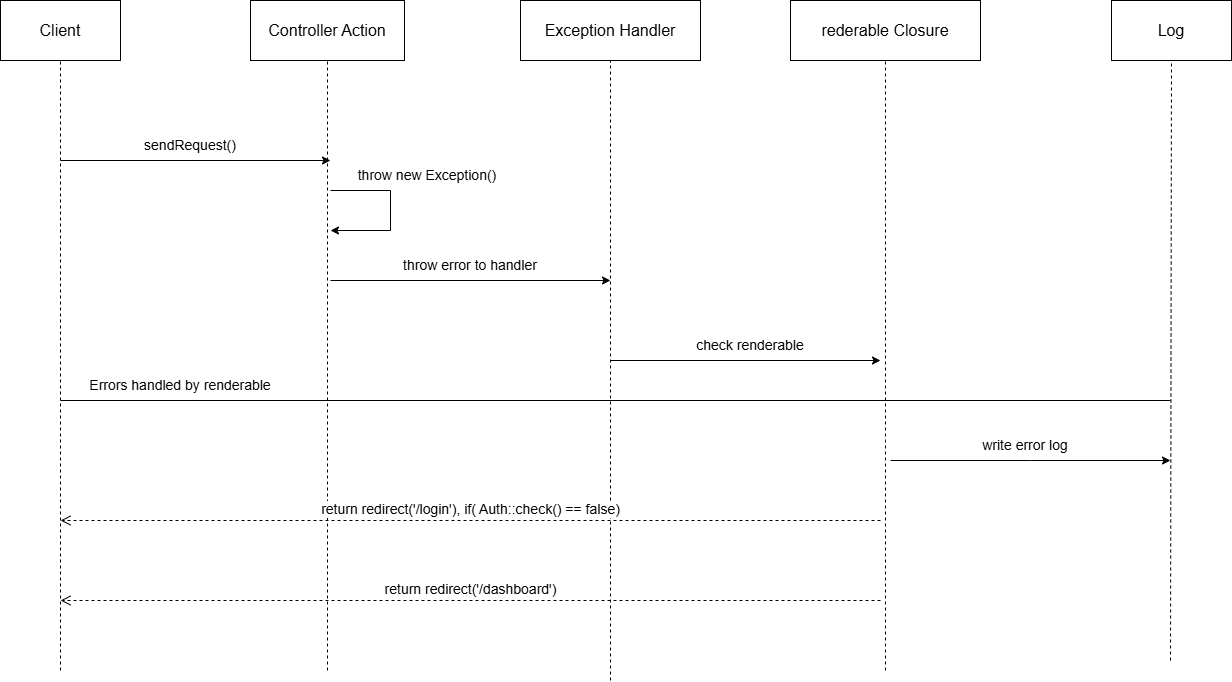

The diagram above was exported from draw.io. Its source (the exported page's mxGraphModel, read from the mxfile embedded in the PNG):
<mxGraphModel dx="1042" dy="562" grid="1" gridSize="10" guides="1" tooltips="1" connect="1" arrows="1" fold="1" page="1" pageScale="1" pageWidth="827" pageHeight="1169" math="0" shadow="0">
  <root>
    <mxCell id="0" />
    <mxCell id="1" parent="0" />
    <mxCell id="ZzrikuyFNwvClPON9kG6-6" value="&lt;font style=&quot;font-size: 16px;&quot;&gt;Client&lt;/font&gt;" style="rounded=0;whiteSpace=wrap;html=1;" parent="1" vertex="1">
      <mxGeometry x="10" y="120" width="120" height="60" as="geometry" />
    </mxCell>
    <mxCell id="ZzrikuyFNwvClPON9kG6-7" value="&lt;font style=&quot;font-size: 16px;&quot;&gt;Controller Action&lt;/font&gt;" style="rounded=0;whiteSpace=wrap;html=1;" parent="1" vertex="1">
      <mxGeometry x="260" y="120" width="154" height="60" as="geometry" />
    </mxCell>
    <mxCell id="ZzrikuyFNwvClPON9kG6-9" value="&lt;font style=&quot;font-size: 16px;&quot;&gt;Exception Handler&lt;/font&gt;" style="rounded=0;whiteSpace=wrap;html=1;" parent="1" vertex="1">
      <mxGeometry x="530" y="120" width="180" height="60" as="geometry" />
    </mxCell>
    <mxCell id="ZzrikuyFNwvClPON9kG6-10" value="&lt;font style=&quot;font-size: 16px;&quot;&gt;rederable Closure&lt;/font&gt;" style="rounded=0;whiteSpace=wrap;html=1;" parent="1" vertex="1">
      <mxGeometry x="800" y="120" width="190" height="60" as="geometry" />
    </mxCell>
    <mxCell id="ZzrikuyFNwvClPON9kG6-11" value="&lt;font style=&quot;font-size: 16px;&quot;&gt;Log&lt;/font&gt;" style="rounded=0;whiteSpace=wrap;html=1;" parent="1" vertex="1">
      <mxGeometry x="1121" y="120" width="120" height="60" as="geometry" />
    </mxCell>
    <mxCell id="ZzrikuyFNwvClPON9kG6-14" value="" style="endArrow=none;dashed=1;html=1;rounded=0;entryX=0.5;entryY=1;entryDx=0;entryDy=0;" parent="1" target="ZzrikuyFNwvClPON9kG6-6" edge="1">
      <mxGeometry width="50" height="50" relative="1" as="geometry">
        <mxPoint x="70" y="790" as="sourcePoint" />
        <mxPoint x="690" y="440" as="targetPoint" />
      </mxGeometry>
    </mxCell>
    <mxCell id="ZzrikuyFNwvClPON9kG6-15" value="" style="endArrow=none;dashed=1;html=1;rounded=0;entryX=0.5;entryY=1;entryDx=0;entryDy=0;" parent="1" target="ZzrikuyFNwvClPON9kG6-7" edge="1">
      <mxGeometry width="50" height="50" relative="1" as="geometry">
        <mxPoint x="337" y="790" as="sourcePoint" />
        <mxPoint x="690" y="440" as="targetPoint" />
      </mxGeometry>
    </mxCell>
    <mxCell id="ZzrikuyFNwvClPON9kG6-16" value="" style="endArrow=none;dashed=1;html=1;rounded=0;entryX=0.5;entryY=1;entryDx=0;entryDy=0;" parent="1" target="ZzrikuyFNwvClPON9kG6-9" edge="1">
      <mxGeometry width="50" height="50" relative="1" as="geometry">
        <mxPoint x="620" y="800" as="sourcePoint" />
        <mxPoint x="690" y="440" as="targetPoint" />
      </mxGeometry>
    </mxCell>
    <mxCell id="ZzrikuyFNwvClPON9kG6-17" value="" style="endArrow=none;dashed=1;html=1;rounded=0;entryX=0.5;entryY=1;entryDx=0;entryDy=0;" parent="1" target="ZzrikuyFNwvClPON9kG6-10" edge="1">
      <mxGeometry width="50" height="50" relative="1" as="geometry">
        <mxPoint x="895" y="790" as="sourcePoint" />
        <mxPoint x="690" y="440" as="targetPoint" />
        <Array as="points">
          <mxPoint x="895" y="560" />
        </Array>
      </mxGeometry>
    </mxCell>
    <mxCell id="ZzrikuyFNwvClPON9kG6-18" value="" style="endArrow=none;dashed=1;html=1;rounded=0;entryX=0.5;entryY=1;entryDx=0;entryDy=0;" parent="1" target="ZzrikuyFNwvClPON9kG6-11" edge="1">
      <mxGeometry width="50" height="50" relative="1" as="geometry">
        <mxPoint x="1180" y="780" as="sourcePoint" />
        <mxPoint x="690" y="440" as="targetPoint" />
      </mxGeometry>
    </mxCell>
    <mxCell id="ZzrikuyFNwvClPON9kG6-19" value="" style="endArrow=classic;html=1;rounded=0;" parent="1" edge="1">
      <mxGeometry width="50" height="50" relative="1" as="geometry">
        <mxPoint x="70" y="280" as="sourcePoint" />
        <mxPoint x="340" y="280" as="targetPoint" />
      </mxGeometry>
    </mxCell>
    <mxCell id="ZzrikuyFNwvClPON9kG6-20" value="&lt;font style=&quot;font-size: 14px;&quot;&gt;sendRequest()&lt;/font&gt;" style="text;html=1;align=center;verticalAlign=middle;whiteSpace=wrap;rounded=0;" parent="1" vertex="1">
      <mxGeometry x="70" y="250" width="260" height="30" as="geometry" />
    </mxCell>
    <mxCell id="ZzrikuyFNwvClPON9kG6-21" value="" style="endArrow=classic;html=1;rounded=0;" parent="1" edge="1">
      <mxGeometry width="50" height="50" relative="1" as="geometry">
        <mxPoint x="340" y="310" as="sourcePoint" />
        <mxPoint x="340" y="350" as="targetPoint" />
        <Array as="points">
          <mxPoint x="400" y="310" />
          <mxPoint x="400" y="350" />
        </Array>
      </mxGeometry>
    </mxCell>
    <mxCell id="ZzrikuyFNwvClPON9kG6-23" value="&lt;font style=&quot;font-size: 14px;&quot;&gt;throw new Exception()&lt;/font&gt;" style="text;html=1;align=center;verticalAlign=middle;whiteSpace=wrap;rounded=0;" parent="1" vertex="1">
      <mxGeometry x="344" y="280" width="186" height="30" as="geometry" />
    </mxCell>
    <mxCell id="ZzrikuyFNwvClPON9kG6-24" value="" style="endArrow=classic;html=1;rounded=0;" parent="1" edge="1">
      <mxGeometry width="50" height="50" relative="1" as="geometry">
        <mxPoint x="340" y="400" as="sourcePoint" />
        <mxPoint x="620" y="400" as="targetPoint" />
      </mxGeometry>
    </mxCell>
    <mxCell id="ZzrikuyFNwvClPON9kG6-25" value="&lt;font style=&quot;font-size: 14px;&quot;&gt;throw error to handler&lt;/font&gt;" style="text;html=1;align=center;verticalAlign=middle;whiteSpace=wrap;rounded=0;" parent="1" vertex="1">
      <mxGeometry x="340" y="370" width="280" height="30" as="geometry" />
    </mxCell>
    <mxCell id="ZzrikuyFNwvClPON9kG6-26" value="" style="endArrow=classic;html=1;rounded=0;" parent="1" edge="1">
      <mxGeometry width="50" height="50" relative="1" as="geometry">
        <mxPoint x="620" y="480" as="sourcePoint" />
        <mxPoint x="890" y="480" as="targetPoint" />
      </mxGeometry>
    </mxCell>
    <mxCell id="ZzrikuyFNwvClPON9kG6-28" value="&lt;font style=&quot;font-size: 14px;&quot;&gt;check renderable&lt;/font&gt;" style="text;html=1;align=center;verticalAlign=middle;whiteSpace=wrap;rounded=0;" parent="1" vertex="1">
      <mxGeometry x="640" y="450" width="240" height="30" as="geometry" />
    </mxCell>
    <mxCell id="ZzrikuyFNwvClPON9kG6-30" value="&lt;font style=&quot;font-size: 14px;&quot;&gt;Errors handled by renderable&lt;/font&gt;" style="text;html=1;align=center;verticalAlign=middle;whiteSpace=wrap;rounded=0;" parent="1" vertex="1">
      <mxGeometry x="80" y="490" width="220" height="30" as="geometry" />
    </mxCell>
    <mxCell id="ZzrikuyFNwvClPON9kG6-32" value="" style="endArrow=none;html=1;rounded=0;" parent="1" edge="1">
      <mxGeometry width="50" height="50" relative="1" as="geometry">
        <mxPoint x="70" y="520" as="sourcePoint" />
        <mxPoint x="1180" y="520" as="targetPoint" />
      </mxGeometry>
    </mxCell>
    <mxCell id="ZzrikuyFNwvClPON9kG6-33" value="" style="endArrow=classic;html=1;rounded=0;" parent="1" edge="1">
      <mxGeometry width="50" height="50" relative="1" as="geometry">
        <mxPoint x="900" y="580" as="sourcePoint" />
        <mxPoint x="1180" y="580" as="targetPoint" />
        <Array as="points">
          <mxPoint x="1040" y="580" />
        </Array>
      </mxGeometry>
    </mxCell>
    <mxCell id="ZzrikuyFNwvClPON9kG6-34" value="&lt;font style=&quot;font-size: 14px;&quot;&gt;write error log&lt;/font&gt;" style="text;html=1;align=center;verticalAlign=middle;whiteSpace=wrap;rounded=0;" parent="1" vertex="1">
      <mxGeometry x="900" y="550" width="270" height="30" as="geometry" />
    </mxCell>
    <mxCell id="qVJWUuUbmL91j8eplVyk-1" value="&lt;font style=&quot;font-size: 14px;&quot;&gt;return redirect('/login'), if( Auth::check() == false)&lt;/font&gt;" style="html=1;verticalAlign=bottom;endArrow=open;dashed=1;endSize=8;curved=0;rounded=0;" parent="1" edge="1">
      <mxGeometry relative="1" as="geometry">
        <mxPoint x="890" y="640" as="sourcePoint" />
        <mxPoint x="70" y="640" as="targetPoint" />
      </mxGeometry>
    </mxCell>
    <mxCell id="qVJWUuUbmL91j8eplVyk-3" value="&lt;font style=&quot;font-size: 14px;&quot;&gt;return redirect('/dashboard')&lt;/font&gt;" style="html=1;verticalAlign=bottom;endArrow=open;dashed=1;endSize=8;curved=0;rounded=0;" parent="1" edge="1">
      <mxGeometry relative="1" as="geometry">
        <mxPoint x="890" y="720" as="sourcePoint" />
        <mxPoint x="70" y="720" as="targetPoint" />
        <Array as="points" />
      </mxGeometry>
    </mxCell>
  </root>
</mxGraphModel>